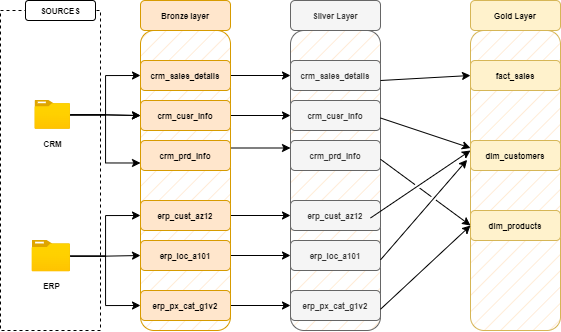

The diagram above was exported from draw.io. Its source (the exported page's mxGraphModel, read from the mxfile embedded in the PNG):
<mxGraphModel dx="918" dy="604" grid="1" gridSize="10" guides="1" tooltips="1" connect="1" arrows="1" fold="1" page="1" pageScale="1" pageWidth="850" pageHeight="1100" math="0" shadow="0">
  <root>
    <mxCell id="0" />
    <mxCell id="1" parent="0" />
    <mxCell id="M77fzvhNy4XoI98Kebut-1" value="" style="rounded=0;whiteSpace=wrap;html=1;fillColor=none;dashed=1;" vertex="1" parent="1">
      <mxGeometry x="80" y="150" width="100" height="320" as="geometry" />
    </mxCell>
    <mxCell id="M77fzvhNy4XoI98Kebut-2" value="&lt;font style=&quot;font-size: 8px;&quot;&gt;&lt;b&gt;SOURCES&lt;/b&gt;&lt;/font&gt;" style="rounded=1;whiteSpace=wrap;html=1;" vertex="1" parent="1">
      <mxGeometry x="105" y="140" width="70" height="20" as="geometry" />
    </mxCell>
    <mxCell id="M77fzvhNy4XoI98Kebut-12" value="" style="edgeStyle=orthogonalEdgeStyle;rounded=0;orthogonalLoop=1;jettySize=auto;html=1;" edge="1" parent="1" source="M77fzvhNy4XoI98Kebut-3" target="M77fzvhNy4XoI98Kebut-8">
      <mxGeometry relative="1" as="geometry" />
    </mxCell>
    <mxCell id="M77fzvhNy4XoI98Kebut-13" value="" style="edgeStyle=orthogonalEdgeStyle;rounded=0;orthogonalLoop=1;jettySize=auto;html=1;" edge="1" parent="1" source="M77fzvhNy4XoI98Kebut-3" target="M77fzvhNy4XoI98Kebut-8">
      <mxGeometry relative="1" as="geometry" />
    </mxCell>
    <mxCell id="M77fzvhNy4XoI98Kebut-20" style="edgeStyle=orthogonalEdgeStyle;rounded=0;orthogonalLoop=1;jettySize=auto;html=1;entryX=0;entryY=0.5;entryDx=0;entryDy=0;" edge="1" parent="1" source="M77fzvhNy4XoI98Kebut-3" target="M77fzvhNy4XoI98Kebut-7">
      <mxGeometry relative="1" as="geometry" />
    </mxCell>
    <mxCell id="M77fzvhNy4XoI98Kebut-21" style="edgeStyle=orthogonalEdgeStyle;rounded=0;orthogonalLoop=1;jettySize=auto;html=1;entryX=0;entryY=0.75;entryDx=0;entryDy=0;" edge="1" parent="1" source="M77fzvhNy4XoI98Kebut-3" target="M77fzvhNy4XoI98Kebut-9">
      <mxGeometry relative="1" as="geometry" />
    </mxCell>
    <mxCell id="M77fzvhNy4XoI98Kebut-3" value="&lt;b&gt;&lt;font style=&quot;font-size: 8px;&quot;&gt;CRM&lt;/font&gt;&lt;/b&gt;" style="image;aspect=fixed;html=1;points=[];align=center;fontSize=12;image=img/lib/azure2/general/Folder_Blank.svg;" vertex="1" parent="1">
      <mxGeometry x="114.49" y="240" width="35.51" height="28.82" as="geometry" />
    </mxCell>
    <mxCell id="M77fzvhNy4XoI98Kebut-17" style="edgeStyle=orthogonalEdgeStyle;rounded=0;orthogonalLoop=1;jettySize=auto;html=1;entryX=0;entryY=0.5;entryDx=0;entryDy=0;" edge="1" parent="1" source="M77fzvhNy4XoI98Kebut-4" target="M77fzvhNy4XoI98Kebut-14">
      <mxGeometry relative="1" as="geometry" />
    </mxCell>
    <mxCell id="M77fzvhNy4XoI98Kebut-18" style="edgeStyle=orthogonalEdgeStyle;rounded=0;orthogonalLoop=1;jettySize=auto;html=1;entryX=0;entryY=0.5;entryDx=0;entryDy=0;" edge="1" parent="1" source="M77fzvhNy4XoI98Kebut-4" target="M77fzvhNy4XoI98Kebut-15">
      <mxGeometry relative="1" as="geometry" />
    </mxCell>
    <mxCell id="M77fzvhNy4XoI98Kebut-19" style="edgeStyle=orthogonalEdgeStyle;rounded=0;orthogonalLoop=1;jettySize=auto;html=1;entryX=0;entryY=0.5;entryDx=0;entryDy=0;" edge="1" parent="1" source="M77fzvhNy4XoI98Kebut-4" target="M77fzvhNy4XoI98Kebut-16">
      <mxGeometry relative="1" as="geometry" />
    </mxCell>
    <mxCell id="M77fzvhNy4XoI98Kebut-4" value="&lt;b&gt;&lt;font style=&quot;font-size: 8px;&quot;&gt;ERP&lt;/font&gt;&lt;/b&gt;" style="image;aspect=fixed;html=1;points=[];align=center;fontSize=12;image=img/lib/azure2/general/Folder_Blank.svg;strokeWidth=8;" vertex="1" parent="1">
      <mxGeometry x="111.51" y="380" width="38.49" height="31.23" as="geometry" />
    </mxCell>
    <mxCell id="M77fzvhNy4XoI98Kebut-5" value="" style="rounded=1;whiteSpace=wrap;html=1;fillColor=#ffe6cc;strokeColor=#d79b00;fillStyle=hatch;" vertex="1" parent="1">
      <mxGeometry x="220" y="170" width="90" height="300" as="geometry" />
    </mxCell>
    <mxCell id="M77fzvhNy4XoI98Kebut-6" value="&lt;b&gt;&lt;font style=&quot;font-size: 8px;&quot;&gt;Bronze layer&lt;/font&gt;&lt;/b&gt;" style="rounded=1;whiteSpace=wrap;html=1;fillColor=#ffe6cc;strokeColor=#d79b00;" vertex="1" parent="1">
      <mxGeometry x="220" y="140" width="90" height="30" as="geometry" />
    </mxCell>
    <mxCell id="M77fzvhNy4XoI98Kebut-32" style="edgeStyle=orthogonalEdgeStyle;rounded=0;orthogonalLoop=1;jettySize=auto;html=1;entryX=0;entryY=0.5;entryDx=0;entryDy=0;" edge="1" parent="1" source="M77fzvhNy4XoI98Kebut-7" target="M77fzvhNy4XoI98Kebut-26">
      <mxGeometry relative="1" as="geometry" />
    </mxCell>
    <mxCell id="M77fzvhNy4XoI98Kebut-7" value="&lt;b&gt;&lt;font style=&quot;font-size: 8px;&quot;&gt;crm_sales_details&lt;/font&gt;&lt;/b&gt;" style="rounded=1;whiteSpace=wrap;html=1;fillColor=#ffe6cc;strokeColor=#d79b00;" vertex="1" parent="1">
      <mxGeometry x="220" y="200" width="90" height="30" as="geometry" />
    </mxCell>
    <mxCell id="M77fzvhNy4XoI98Kebut-33" style="edgeStyle=orthogonalEdgeStyle;rounded=0;orthogonalLoop=1;jettySize=auto;html=1;entryX=0;entryY=0.5;entryDx=0;entryDy=0;" edge="1" parent="1" source="M77fzvhNy4XoI98Kebut-8" target="M77fzvhNy4XoI98Kebut-27">
      <mxGeometry relative="1" as="geometry" />
    </mxCell>
    <mxCell id="M77fzvhNy4XoI98Kebut-8" value="&lt;b&gt;&lt;font style=&quot;font-size: 8px;&quot;&gt;crm_cusr_info&lt;/font&gt;&lt;/b&gt;" style="rounded=1;whiteSpace=wrap;html=1;fillColor=#ffe6cc;strokeColor=#d79b00;" vertex="1" parent="1">
      <mxGeometry x="220" y="240" width="90" height="30" as="geometry" />
    </mxCell>
    <mxCell id="M77fzvhNy4XoI98Kebut-34" style="edgeStyle=orthogonalEdgeStyle;rounded=0;orthogonalLoop=1;jettySize=auto;html=1;exitX=1;exitY=0.25;exitDx=0;exitDy=0;entryX=0;entryY=0.25;entryDx=0;entryDy=0;" edge="1" parent="1" source="M77fzvhNy4XoI98Kebut-9" target="M77fzvhNy4XoI98Kebut-28">
      <mxGeometry relative="1" as="geometry" />
    </mxCell>
    <mxCell id="M77fzvhNy4XoI98Kebut-9" value="&lt;b&gt;&lt;font style=&quot;font-size: 8px;&quot;&gt;crm_prd_info&lt;/font&gt;&lt;/b&gt;" style="rounded=1;whiteSpace=wrap;html=1;fillColor=#ffe6cc;strokeColor=#d79b00;" vertex="1" parent="1">
      <mxGeometry x="220" y="280" width="90" height="30" as="geometry" />
    </mxCell>
    <mxCell id="M77fzvhNy4XoI98Kebut-35" style="edgeStyle=orthogonalEdgeStyle;rounded=0;orthogonalLoop=1;jettySize=auto;html=1;entryX=0;entryY=0.5;entryDx=0;entryDy=0;" edge="1" parent="1" source="M77fzvhNy4XoI98Kebut-14" target="M77fzvhNy4XoI98Kebut-29">
      <mxGeometry relative="1" as="geometry" />
    </mxCell>
    <mxCell id="M77fzvhNy4XoI98Kebut-14" value="&lt;b&gt;&lt;font style=&quot;font-size: 8px;&quot;&gt;erp_cust_az12&lt;/font&gt;&lt;/b&gt;" style="rounded=1;whiteSpace=wrap;html=1;fillColor=#ffe6cc;strokeColor=#d79b00;" vertex="1" parent="1">
      <mxGeometry x="220" y="340" width="90" height="30" as="geometry" />
    </mxCell>
    <mxCell id="M77fzvhNy4XoI98Kebut-38" style="edgeStyle=orthogonalEdgeStyle;rounded=0;orthogonalLoop=1;jettySize=auto;html=1;entryX=0;entryY=0.5;entryDx=0;entryDy=0;" edge="1" parent="1" source="M77fzvhNy4XoI98Kebut-15" target="M77fzvhNy4XoI98Kebut-30">
      <mxGeometry relative="1" as="geometry" />
    </mxCell>
    <mxCell id="M77fzvhNy4XoI98Kebut-15" value="&lt;b&gt;&lt;font style=&quot;font-size: 8px;&quot;&gt;erp_loc_a101&lt;/font&gt;&lt;/b&gt;" style="rounded=1;whiteSpace=wrap;html=1;fillColor=#ffe6cc;strokeColor=#d79b00;" vertex="1" parent="1">
      <mxGeometry x="220" y="380" width="90" height="30" as="geometry" />
    </mxCell>
    <mxCell id="M77fzvhNy4XoI98Kebut-37" style="edgeStyle=orthogonalEdgeStyle;rounded=0;orthogonalLoop=1;jettySize=auto;html=1;entryX=0;entryY=0.5;entryDx=0;entryDy=0;" edge="1" parent="1" source="M77fzvhNy4XoI98Kebut-16" target="M77fzvhNy4XoI98Kebut-31">
      <mxGeometry relative="1" as="geometry" />
    </mxCell>
    <mxCell id="M77fzvhNy4XoI98Kebut-16" value="&lt;b&gt;&lt;font style=&quot;font-size: 8px;&quot;&gt;erp_px_cat_g1v2&lt;/font&gt;&lt;/b&gt;" style="rounded=1;whiteSpace=wrap;html=1;fillColor=#ffe6cc;strokeColor=#d79b00;" vertex="1" parent="1">
      <mxGeometry x="220" y="430" width="90" height="30" as="geometry" />
    </mxCell>
    <mxCell id="M77fzvhNy4XoI98Kebut-24" value="" style="rounded=1;whiteSpace=wrap;html=1;fillColor=#f5f5f5;strokeColor=#666666;fillStyle=hatch;fontColor=#333333;" vertex="1" parent="1">
      <mxGeometry x="370" y="170" width="90" height="300" as="geometry" />
    </mxCell>
    <mxCell id="M77fzvhNy4XoI98Kebut-25" value="&lt;b&gt;&lt;font style=&quot;font-size: 8px;&quot;&gt;Silver Layer&lt;/font&gt;&lt;/b&gt;" style="rounded=1;whiteSpace=wrap;html=1;fillColor=#f5f5f5;strokeColor=#666666;fontColor=#333333;" vertex="1" parent="1">
      <mxGeometry x="370" y="140" width="90" height="30" as="geometry" />
    </mxCell>
    <mxCell id="M77fzvhNy4XoI98Kebut-26" value="&lt;b&gt;&lt;font style=&quot;font-size: 8px;&quot;&gt;crm_sales_details&lt;/font&gt;&lt;/b&gt;" style="rounded=1;whiteSpace=wrap;html=1;fillColor=#f5f5f5;strokeColor=#666666;fontColor=#333333;" vertex="1" parent="1">
      <mxGeometry x="370" y="200" width="90" height="30" as="geometry" />
    </mxCell>
    <mxCell id="M77fzvhNy4XoI98Kebut-27" value="&lt;b&gt;&lt;font style=&quot;font-size: 8px;&quot;&gt;crm_cusr_info&lt;/font&gt;&lt;/b&gt;" style="rounded=1;whiteSpace=wrap;html=1;fillColor=#f5f5f5;strokeColor=#666666;fontColor=#333333;" vertex="1" parent="1">
      <mxGeometry x="370" y="240" width="90" height="30" as="geometry" />
    </mxCell>
    <mxCell id="M77fzvhNy4XoI98Kebut-28" value="&lt;b&gt;&lt;font style=&quot;font-size: 8px;&quot;&gt;crm_prd_info&lt;/font&gt;&lt;/b&gt;" style="rounded=1;whiteSpace=wrap;html=1;fillColor=#f5f5f5;strokeColor=#666666;fontColor=#333333;" vertex="1" parent="1">
      <mxGeometry x="370" y="280" width="90" height="30" as="geometry" />
    </mxCell>
    <mxCell id="M77fzvhNy4XoI98Kebut-29" value="&lt;b&gt;&lt;font style=&quot;font-size: 8px;&quot;&gt;erp_cust_az12&lt;/font&gt;&lt;/b&gt;" style="rounded=1;whiteSpace=wrap;html=1;fillColor=#f5f5f5;strokeColor=#666666;fontColor=#333333;" vertex="1" parent="1">
      <mxGeometry x="370" y="340" width="90" height="30" as="geometry" />
    </mxCell>
    <mxCell id="M77fzvhNy4XoI98Kebut-30" value="&lt;b&gt;&lt;font style=&quot;font-size: 8px;&quot;&gt;erp_loc_a101&lt;/font&gt;&lt;/b&gt;" style="rounded=1;whiteSpace=wrap;html=1;fillColor=#f5f5f5;strokeColor=#666666;fontColor=#333333;" vertex="1" parent="1">
      <mxGeometry x="370" y="380" width="90" height="30" as="geometry" />
    </mxCell>
    <mxCell id="M77fzvhNy4XoI98Kebut-31" value="&lt;b&gt;&lt;font style=&quot;font-size: 8px;&quot;&gt;erp_px_cat_g1v2&lt;/font&gt;&lt;/b&gt;" style="rounded=1;whiteSpace=wrap;html=1;fillColor=#f5f5f5;strokeColor=#666666;fontColor=#333333;" vertex="1" parent="1">
      <mxGeometry x="370" y="430" width="90" height="30" as="geometry" />
    </mxCell>
    <mxCell id="M77fzvhNy4XoI98Kebut-39" value="" style="rounded=1;whiteSpace=wrap;html=1;fillColor=#fff2cc;strokeColor=#d6b656;fillStyle=hatch;" vertex="1" parent="1">
      <mxGeometry x="550" y="170" width="90" height="300" as="geometry" />
    </mxCell>
    <mxCell id="M77fzvhNy4XoI98Kebut-40" value="&lt;b&gt;&lt;font style=&quot;font-size: 8px;&quot;&gt;Gold Layer&lt;/font&gt;&lt;/b&gt;" style="rounded=1;whiteSpace=wrap;html=1;fillColor=#fff2cc;strokeColor=#d6b656;" vertex="1" parent="1">
      <mxGeometry x="550" y="140" width="90" height="30" as="geometry" />
    </mxCell>
    <mxCell id="M77fzvhNy4XoI98Kebut-41" value="&lt;b&gt;&lt;font style=&quot;font-size: 8px;&quot;&gt;fact_sales&lt;/font&gt;&lt;/b&gt;" style="rounded=1;whiteSpace=wrap;html=1;fillColor=#fff2cc;strokeColor=#d6b656;" vertex="1" parent="1">
      <mxGeometry x="550" y="200" width="90" height="30" as="geometry" />
    </mxCell>
    <mxCell id="M77fzvhNy4XoI98Kebut-42" value="&lt;b&gt;&lt;font style=&quot;font-size: 8px;&quot;&gt;dim_customers&lt;/font&gt;&lt;/b&gt;" style="rounded=1;whiteSpace=wrap;html=1;fillColor=#fff2cc;strokeColor=#d6b656;" vertex="1" parent="1">
      <mxGeometry x="550" y="280" width="90" height="30" as="geometry" />
    </mxCell>
    <mxCell id="M77fzvhNy4XoI98Kebut-43" value="&lt;b&gt;&lt;font style=&quot;font-size: 8px;&quot;&gt;dim_products&lt;/font&gt;&lt;/b&gt;" style="rounded=1;whiteSpace=wrap;html=1;fillColor=#fff2cc;strokeColor=#d6b656;" vertex="1" parent="1">
      <mxGeometry x="550" y="350" width="90" height="30" as="geometry" />
    </mxCell>
    <mxCell id="M77fzvhNy4XoI98Kebut-48" value="" style="endArrow=classic;html=1;rounded=0;entryX=0;entryY=0.5;entryDx=0;entryDy=0;" edge="1" parent="1" target="M77fzvhNy4XoI98Kebut-41">
      <mxGeometry width="50" height="50" relative="1" as="geometry">
        <mxPoint x="460" y="220" as="sourcePoint" />
        <mxPoint x="510" y="170" as="targetPoint" />
      </mxGeometry>
    </mxCell>
    <mxCell id="M77fzvhNy4XoI98Kebut-49" value="" style="endArrow=classic;html=1;rounded=0;entryX=0;entryY=0.25;entryDx=0;entryDy=0;jumpStyle=gap;" edge="1" parent="1" target="M77fzvhNy4XoI98Kebut-42">
      <mxGeometry width="50" height="50" relative="1" as="geometry">
        <mxPoint x="460" y="257.5" as="sourcePoint" />
        <mxPoint x="550" y="252.5" as="targetPoint" />
      </mxGeometry>
    </mxCell>
    <mxCell id="M77fzvhNy4XoI98Kebut-50" value="" style="endArrow=classic;html=1;rounded=0;jumpStyle=gap;" edge="1" parent="1">
      <mxGeometry width="50" height="50" relative="1" as="geometry">
        <mxPoint x="450" y="357.5" as="sourcePoint" />
        <mxPoint x="550" y="290" as="targetPoint" />
      </mxGeometry>
    </mxCell>
    <mxCell id="M77fzvhNy4XoI98Kebut-52" value="" style="endArrow=classic;html=1;rounded=0;entryX=-0.037;entryY=0.431;entryDx=0;entryDy=0;entryPerimeter=0;jumpStyle=gap;" edge="1" parent="1" target="M77fzvhNy4XoI98Kebut-39">
      <mxGeometry width="50" height="50" relative="1" as="geometry">
        <mxPoint x="460" y="399.37" as="sourcePoint" />
        <mxPoint x="550" y="391.87" as="targetPoint" />
      </mxGeometry>
    </mxCell>
    <mxCell id="M77fzvhNy4XoI98Kebut-53" value="" style="endArrow=classic;html=1;rounded=0;entryX=0;entryY=0.5;entryDx=0;entryDy=0;jumpStyle=gap;" edge="1" parent="1" target="M77fzvhNy4XoI98Kebut-43">
      <mxGeometry width="50" height="50" relative="1" as="geometry">
        <mxPoint x="460" y="448.75" as="sourcePoint" />
        <mxPoint x="550" y="441.25" as="targetPoint" />
      </mxGeometry>
    </mxCell>
    <mxCell id="M77fzvhNy4XoI98Kebut-54" value="" style="endArrow=classic;html=1;rounded=0;entryX=0;entryY=0.5;entryDx=0;entryDy=0;jumpStyle=gap;" edge="1" parent="1" target="M77fzvhNy4XoI98Kebut-43">
      <mxGeometry width="50" height="50" relative="1" as="geometry">
        <mxPoint x="460" y="298.75" as="sourcePoint" />
        <mxPoint x="550" y="291.25" as="targetPoint" />
      </mxGeometry>
    </mxCell>
  </root>
</mxGraphModel>